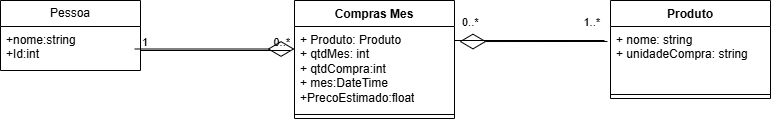

The diagram above was exported from draw.io. Its source (the exported page's mxGraphModel, read from the mxfile embedded in the PNG):
<mxGraphModel dx="872" dy="469" grid="1" gridSize="10" guides="1" tooltips="1" connect="1" arrows="1" fold="1" page="1" pageScale="1" pageWidth="827" pageHeight="1169" math="0" shadow="0">
  <root>
    <mxCell id="0" />
    <mxCell id="1" parent="0" />
    <mxCell id="hVd74QvUERGKmwRCKKwB-1" value="Produto" style="swimlane;fontStyle=1;align=center;verticalAlign=top;childLayout=stackLayout;horizontal=1;startSize=26;horizontalStack=0;resizeParent=1;resizeParentMax=0;resizeLast=0;collapsible=1;marginBottom=0;whiteSpace=wrap;html=1;" vertex="1" parent="1">
      <mxGeometry x="650" y="90" width="160" height="98" as="geometry" />
    </mxCell>
    <mxCell id="hVd74QvUERGKmwRCKKwB-2" value="+ nome: string&amp;nbsp;&lt;div&gt;+ unidadeCompra: string&lt;/div&gt;&lt;div&gt;&amp;nbsp;&amp;nbsp;&lt;/div&gt;&lt;div&gt;&lt;br&gt;&lt;/div&gt;" style="text;strokeColor=none;fillColor=none;align=left;verticalAlign=top;spacingLeft=4;spacingRight=4;overflow=hidden;rotatable=0;points=[[0,0.5],[1,0.5]];portConstraint=eastwest;whiteSpace=wrap;html=1;" vertex="1" parent="hVd74QvUERGKmwRCKKwB-1">
      <mxGeometry y="26" width="160" height="64" as="geometry" />
    </mxCell>
    <mxCell id="hVd74QvUERGKmwRCKKwB-3" value="" style="line;strokeWidth=1;fillColor=none;align=left;verticalAlign=middle;spacingTop=-1;spacingLeft=3;spacingRight=3;rotatable=0;labelPosition=right;points=[];portConstraint=eastwest;strokeColor=inherit;" vertex="1" parent="hVd74QvUERGKmwRCKKwB-1">
      <mxGeometry y="90" width="160" height="8" as="geometry" />
    </mxCell>
    <mxCell id="hVd74QvUERGKmwRCKKwB-5" value="Pessoa" style="swimlane;fontStyle=0;childLayout=stackLayout;horizontal=1;startSize=26;fillColor=none;horizontalStack=0;resizeParent=1;resizeParentMax=0;resizeLast=0;collapsible=1;marginBottom=0;whiteSpace=wrap;html=1;" vertex="1" parent="1">
      <mxGeometry x="40" y="90" width="140" height="70" as="geometry" />
    </mxCell>
    <mxCell id="hVd74QvUERGKmwRCKKwB-6" value="+nome:string&amp;nbsp;&lt;div&gt;+Id:int&lt;/div&gt;" style="text;strokeColor=none;fillColor=none;align=left;verticalAlign=top;spacingLeft=4;spacingRight=4;overflow=hidden;rotatable=0;points=[[0,0.5],[1,0.5]];portConstraint=eastwest;whiteSpace=wrap;html=1;" vertex="1" parent="hVd74QvUERGKmwRCKKwB-5">
      <mxGeometry y="26" width="140" height="44" as="geometry" />
    </mxCell>
    <mxCell id="hVd74QvUERGKmwRCKKwB-9" value="Compras Mes" style="swimlane;fontStyle=1;align=center;verticalAlign=top;childLayout=stackLayout;horizontal=1;startSize=26;horizontalStack=0;resizeParent=1;resizeParentMax=0;resizeLast=0;collapsible=1;marginBottom=0;whiteSpace=wrap;html=1;" vertex="1" parent="1">
      <mxGeometry x="334" y="90" width="160" height="118" as="geometry" />
    </mxCell>
    <mxCell id="hVd74QvUERGKmwRCKKwB-10" value="+ Produto: Produto&amp;nbsp;&lt;div&gt;+ qtdMes: int&lt;/div&gt;&lt;div&gt;+ qtdCompra:int&amp;nbsp;&lt;/div&gt;&lt;div&gt;+ mes:DateTime&lt;/div&gt;&lt;div&gt;+PrecoEstimado:float&lt;/div&gt;" style="text;strokeColor=none;fillColor=none;align=left;verticalAlign=top;spacingLeft=4;spacingRight=4;overflow=hidden;rotatable=0;points=[[0,0.5],[1,0.5]];portConstraint=eastwest;whiteSpace=wrap;html=1;" vertex="1" parent="hVd74QvUERGKmwRCKKwB-9">
      <mxGeometry y="26" width="160" height="84" as="geometry" />
    </mxCell>
    <mxCell id="hVd74QvUERGKmwRCKKwB-11" value="" style="line;strokeWidth=1;fillColor=none;align=left;verticalAlign=middle;spacingTop=-1;spacingLeft=3;spacingRight=3;rotatable=0;labelPosition=right;points=[];portConstraint=eastwest;strokeColor=inherit;" vertex="1" parent="hVd74QvUERGKmwRCKKwB-9">
      <mxGeometry y="110" width="160" height="8" as="geometry" />
    </mxCell>
    <mxCell id="hVd74QvUERGKmwRCKKwB-16" value="" style="endArrow=none;html=1;edgeStyle=orthogonalEdgeStyle;rounded=0;" edge="1" parent="1">
      <mxGeometry relative="1" as="geometry">
        <mxPoint x="180" y="140" as="sourcePoint" />
        <mxPoint x="330" y="140" as="targetPoint" />
      </mxGeometry>
    </mxCell>
    <mxCell id="hVd74QvUERGKmwRCKKwB-17" value="1" style="edgeLabel;resizable=0;html=1;align=left;verticalAlign=bottom;" connectable="0" vertex="1" parent="hVd74QvUERGKmwRCKKwB-16">
      <mxGeometry x="-1" relative="1" as="geometry" />
    </mxCell>
    <mxCell id="hVd74QvUERGKmwRCKKwB-18" value="0..*" style="edgeLabel;resizable=0;html=1;align=right;verticalAlign=bottom;" connectable="0" vertex="1" parent="hVd74QvUERGKmwRCKKwB-16">
      <mxGeometry x="1" relative="1" as="geometry" />
    </mxCell>
    <mxCell id="hVd74QvUERGKmwRCKKwB-19" value="" style="endArrow=none;html=1;edgeStyle=orthogonalEdgeStyle;rounded=0;" edge="1" parent="1">
      <mxGeometry relative="1" as="geometry">
        <mxPoint x="494" y="130" as="sourcePoint" />
        <mxPoint x="644" y="130" as="targetPoint" />
      </mxGeometry>
    </mxCell>
    <mxCell id="hVd74QvUERGKmwRCKKwB-20" value="0..*" style="edgeLabel;resizable=0;html=1;align=left;verticalAlign=bottom;" connectable="0" vertex="1" parent="hVd74QvUERGKmwRCKKwB-19">
      <mxGeometry x="-1" relative="1" as="geometry">
        <mxPoint x="6" y="-10" as="offset" />
      </mxGeometry>
    </mxCell>
    <mxCell id="hVd74QvUERGKmwRCKKwB-21" value="1..*" style="edgeLabel;resizable=0;html=1;align=right;verticalAlign=bottom;" connectable="0" vertex="1" parent="hVd74QvUERGKmwRCKKwB-19">
      <mxGeometry x="1" relative="1" as="geometry">
        <mxPoint x="-4" y="-10" as="offset" />
      </mxGeometry>
    </mxCell>
    <mxCell id="hVd74QvUERGKmwRCKKwB-22" value="" style="endArrow=diamondThin;endFill=0;endSize=24;html=1;rounded=0;entryX=1.031;entryY=0.179;entryDx=0;entryDy=0;entryPerimeter=0;exitX=-0.019;exitY=0.234;exitDx=0;exitDy=0;exitPerimeter=0;" edge="1" parent="1" source="hVd74QvUERGKmwRCKKwB-2" target="hVd74QvUERGKmwRCKKwB-10">
      <mxGeometry width="160" relative="1" as="geometry">
        <mxPoint x="300" y="350" as="sourcePoint" />
        <mxPoint x="460" y="350" as="targetPoint" />
      </mxGeometry>
    </mxCell>
    <mxCell id="hVd74QvUERGKmwRCKKwB-23" value="" style="endArrow=diamondThin;endFill=0;endSize=24;html=1;rounded=0;" edge="1" parent="1">
      <mxGeometry width="160" relative="1" as="geometry">
        <mxPoint x="174" y="138.5" as="sourcePoint" />
        <mxPoint x="334" y="138.5" as="targetPoint" />
      </mxGeometry>
    </mxCell>
  </root>
</mxGraphModel>